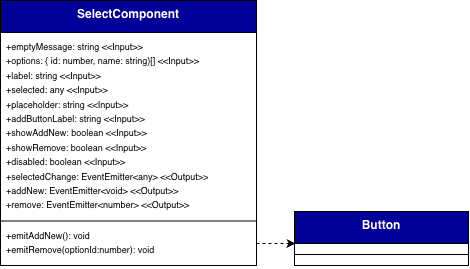

The diagram above was exported from draw.io. Its source (the exported page's mxGraphModel, read from the mxfile embedded in the PNG):
<mxGraphModel dx="5800" dy="1719" grid="0" gridSize="10" guides="1" tooltips="1" connect="1" arrows="0" fold="1" page="1" pageScale="1" pageWidth="827" pageHeight="1169" background="#ffffff" math="0" shadow="0">
  <root>
    <mxCell id="0" />
    <mxCell id="1" parent="0" />
    <mxCell id="2" parent="1" style="swimlane;fontStyle=1;align=center;verticalAlign=top;childLayout=stackLayout;horizontal=1;startSize=32;horizontalStack=0;resizeParent=1;resizeParentMax=0;resizeLast=0;collapsible=1;marginBottom=0;whiteSpace=wrap;html=1;labelBackgroundColor=none;fillColor=#000099;strokeColor=default;swimlaneFillColor=none;fontColor=#ffffff;" value="SelectComponent" vertex="1">
      <mxGeometry height="265" width="256" x="2488" y="2343" as="geometry">
        <mxRectangle height="60" width="120" x="160" y="280" as="alternateBounds" />
      </mxGeometry>
    </mxCell>
    <mxCell id="3" parent="2" style="text;strokeColor=none;fillColor=none;align=left;verticalAlign=top;spacingLeft=4;spacingRight=4;overflow=hidden;rotatable=0;points=[[0,0.5],[1,0.5]];portConstraint=eastwest;whiteSpace=wrap;html=1;labelBackgroundColor=none;" value="&lt;div&gt;&lt;font style=&quot;font-size: 9px;&quot;&gt;+emptyMessage: string &amp;lt;&amp;lt;Input&amp;gt;&amp;gt;&lt;/font&gt;&lt;/div&gt;&lt;font style=&quot;font-size: 9px;&quot;&gt;+options: { id: number, name: string}[] &amp;lt;&amp;lt;Input&amp;gt;&amp;gt;&lt;br&gt;+label: string &amp;lt;&amp;lt;Input&amp;gt;&amp;gt;&lt;br&gt;+selected: any &amp;lt;&amp;lt;Input&amp;gt;&amp;gt;&lt;br&gt;+placeholder: string &amp;lt;&amp;lt;Input&amp;gt;&amp;gt;&lt;br&gt;+addButtonLabel: string &amp;lt;&amp;lt;Input&amp;gt;&amp;gt;&lt;br&gt;+showAddNew: boolean &amp;lt;&amp;lt;Input&amp;gt;&amp;gt;&lt;br&gt;+showRemove: boolean &amp;lt;&amp;lt;Input&amp;gt;&amp;gt;&lt;br&gt;+disabled: boolean &amp;lt;&amp;lt;Input&amp;gt;&amp;gt;&lt;br&gt;+selectedChange: EventEmitter&amp;lt;any&amp;gt; &amp;lt;&amp;lt;Output&amp;gt;&amp;gt;&lt;br&gt;+addNew: EventEmitter&amp;lt;void&amp;gt; &amp;lt;&amp;lt;Output&amp;gt;&amp;gt;&lt;br&gt;+remove: EventEmitter&amp;lt;number&amp;gt; &amp;lt;&amp;lt;Output&amp;gt;&amp;gt;&lt;/font&gt;" vertex="1">
      <mxGeometry height="188" width="256" y="32" as="geometry" />
    </mxCell>
    <mxCell id="4" parent="2" style="line;strokeWidth=1;fillColor=none;align=left;verticalAlign=middle;spacingTop=-1;spacingLeft=3;spacingRight=3;rotatable=0;labelPosition=right;points=[];portConstraint=eastwest;labelBackgroundColor=none;" value="" vertex="1">
      <mxGeometry height="1" width="256" y="220" as="geometry" />
    </mxCell>
    <mxCell id="5" parent="2" style="text;strokeColor=none;fillColor=none;align=left;verticalAlign=top;spacingLeft=4;spacingRight=4;overflow=hidden;rotatable=0;points=[[0,0.5],[1,0.5]];portConstraint=eastwest;whiteSpace=wrap;html=1;labelBackgroundColor=none;" value="&lt;div&gt;&lt;font style=&quot;font-size: 9px;&quot;&gt;+emitAddNew(): void&lt;/font&gt;&lt;/div&gt;&lt;div&gt;&lt;font style=&quot;font-size: 9px;&quot;&gt;+emitRemove(optionId:number): void&lt;/font&gt;&lt;/div&gt;" vertex="1">
      <mxGeometry height="44" width="256" y="221" as="geometry" />
    </mxCell>
    <mxCell id="6" parent="1" style="swimlane;fontStyle=1;align=center;verticalAlign=top;childLayout=stackLayout;horizontal=1;startSize=32;horizontalStack=0;resizeParent=1;resizeParentMax=0;resizeLast=0;collapsible=1;marginBottom=0;whiteSpace=wrap;html=1;labelBackgroundColor=none;fillColor=#000099;strokeColor=default;fontColor=#ffffff;" value="Button" vertex="1">
      <mxGeometry height="54" width="174" x="2782" y="2554" as="geometry">
        <mxRectangle height="60" width="120" x="160" y="280" as="alternateBounds" />
      </mxGeometry>
    </mxCell>
    <mxCell id="7" parent="6" style="line;strokeWidth=1;fillColor=none;align=left;verticalAlign=middle;spacingTop=-1;spacingLeft=3;spacingRight=3;rotatable=0;labelPosition=right;points=[];portConstraint=eastwest;labelBackgroundColor=none;" value="" vertex="1">
      <mxGeometry height="22" width="174" y="32" as="geometry" />
    </mxCell>
    <mxCell id="8" edge="1" parent="1" source="5" style="rounded=0;orthogonalLoop=1;jettySize=auto;html=1;exitX=1;exitY=0.5;exitDx=0;exitDy=0;dashed=1;">
      <mxGeometry relative="1" as="geometry">
        <mxPoint x="2891" y="2508" as="sourcePoint" />
        <mxPoint x="2783" y="2586" as="targetPoint" />
      </mxGeometry>
    </mxCell>
  </root>
</mxGraphModel>